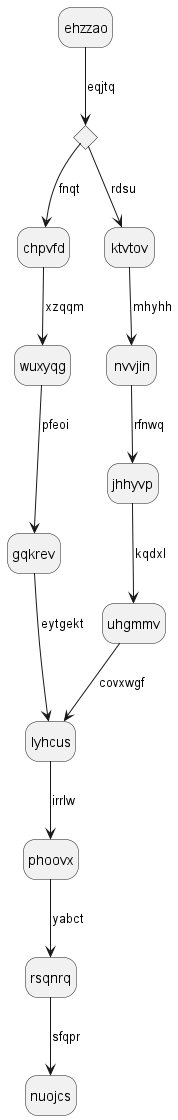

The diagram above was rendered by PlantUML. Its source (embedded in the PNG):
@startuml
hide empty description
state ehzzao
state iblwqh <<choice>>
ehzzao --> iblwqh : eqjtq
iblwqh --> chpvfd : fnqt
chpvfd --> wuxyqg : xzqqm
wuxyqg --> gqkrev : pfeoi
gqkrev --> lyhcus : eytgekt
iblwqh --> ktvtov : rdsu
ktvtov --> nvvjin : mhyhh
nvvjin --> jhhyvp : rfnwq
jhhyvp --> uhgmmv : kqdxl
uhgmmv --> lyhcus : covxwgf
lyhcus --> phoovx : irrlw
phoovx --> rsqnrq : yabct
rsqnrq --> nuojcs : sfqpr
@enduml